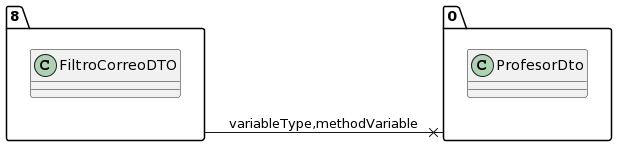

The diagram above was rendered by PlantUML. Its source (embedded in the PNG):
@startuml
allow_mixing
left to right direction
package "8"{
class FiltroCorreoDTO

}
package "0"{
class ProfesorDto

}
"8" --x "0":variableType,methodVariable
@enduml